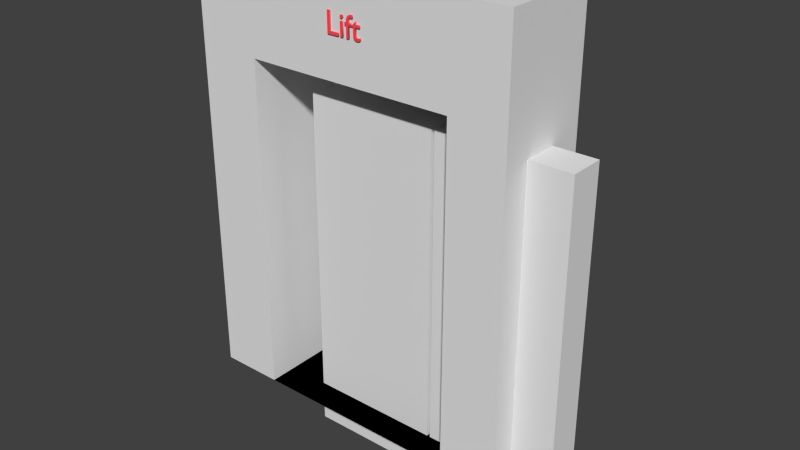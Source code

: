 # Source: lift.blend  (saved by Blender 2.69.0; exported with 4.5.12 LTS)
import bpy
from mathutils import Matrix  # noqa: F401  (used for matrix-valued properties, if any)

bpy.ops.wm.read_factory_settings(use_empty=True)
scene = bpy.context.scene
scene.name = 'Scene'

# ---- collections
col_collection_1 = bpy.data.collections.new('Collection 1'); scene.collection.children.link(col_collection_1)

# ---- materials (node trees are filled in below, after node groups)
mat_material_001 = bpy.data.materials.new('Material.001')
mat_material_001.alpha_threshold = 0.0
mat_material_001.use_transparent_shadow = False
mat_material_001.diffuse_color = (1.0, 0.07961, 0.1051, 1.0)
mat_material_001.roughness = 0.5
mat_material_001.line_color = (0.0, 0.0, 0.0, 1.0)
mat_material_003 = bpy.data.materials.new('Material.003')
mat_material_003.alpha_threshold = 0.0
mat_material_003.use_transparent_shadow = False
mat_material_003.roughness = 0.5
mat_material_003.line_color = (0.0, 0.0, 0.0, 1.0)

# ---- material node trees

# ---- world
world_world = bpy.data.worlds.new('World'); scene.world = world_world
world_world.color = (0.05088, 0.05088, 0.05088)
world_world.use_sun_shadow = False
world_world.sun_shadow_jitter_overblur = 0.0
world_world.cycles.sampling_method = 'MANUAL'
world_world.cycles.sample_map_resolution = 256

# ---- meshes
me_cube_006 = bpy.data.meshes.new('Cube.006')
me_cube_006.from_pydata([(-2.505, -1.055, -0.07961), (-2.505, 0.4421, -0.07961), (2.505, 0.4421, -0.07961), (2.505, -1.055, -0.07961), (-2.505, -1.055, 6.452), (-2.505, 0.4421, 6.452), (2.505, 0.4421, 6.452), (2.505, -1.055, 6.452), (-1.536, 0.4421, 6.452), (1.655, 0.4421, 6.452), (1.655, 0.4421, -0.07961), (-1.536, 0.4421, -0.07961), (1.655, -1.055, 6.452), (-1.536, -1.055, 6.452), (-1.536, -1.055, -0.07961), (1.655, -1.055, -0.07961), (-2.505, -1.055, 5.02), (-2.505, 0.4421, 5.02), (2.505, 0.4421, 5.02), (2.505, -1.055, 5.02), (-1.536, 0.4421, 5.02), (1.655, 0.4421, 5.02), (1.655, -1.055, 5.02), (-1.536, -1.055, 5.02), (-1.536, 0.492, -0.07961), (1.655, 0.492, -0.07961), (1.655, 0.492, 5.02), (-1.536, 0.492, 5.02)], [], [(16, 17, 1, 0), (21, 18, 2, 10), (18, 19, 3, 2), (23, 16, 0, 14), (15, 10, 2, 3), (13, 8, 5, 4), (17, 20, 11, 1), (20, 21, 10, 11), (19, 22, 15, 3), (22, 23, 27, 26), (0, 1, 11, 14), (14, 11, 10, 15), (7, 6, 9, 12), (12, 9, 8, 13), (4, 5, 17, 16), (9, 6, 18, 21), (6, 7, 19, 18), (13, 4, 16, 23), (5, 8, 20, 17), (8, 9, 21, 20), (7, 12, 22, 19), (12, 13, 23, 22), (26, 27, 24, 25), (23, 14, 24, 27), (15, 22, 26, 25), (14, 15, 25, 24)])
me_cube_006.use_remesh_preserve_volume = False
me_cube_006.use_remesh_preserve_attributes = False
me_cube_006.use_mirror_vertex_groups = False
me_cube_006.update()
me_mesh_013 = bpy.data.meshes.new('Mesh.013')
me_mesh_013.from_pydata([(0.3456, -1.079, 5.832), (0.3456, -1.079, 5.797), (0.2837, -1.079, 5.797), (0.2837, -1.079, 5.697), (0.284, -1.079, 5.692), (0.285, -1.079, 5.687), (0.2865, -1.079, 5.683), (0.2884, -1.079, 5.679), (0.2907, -1.079, 5.676), (0.2934, -1.079, 5.673), (0.2963, -1.079, 5.671), (0.2993, -1.079, 5.67), (0.3025, -1.079, 5.669), (0.3056, -1.079, 5.668), (0.3087, -1.079, 5.667), (0.3116, -1.079, 5.667), (0.3151, -1.079, 5.667), (0.3186, -1.079, 5.668), (0.3222, -1.079, 5.668), (0.3257, -1.079, 5.669), (0.3293, -1.079, 5.67), (0.333, -1.079, 5.671), (0.3366, -1.079, 5.672), (0.3403, -1.079, 5.674), (0.3441, -1.079, 5.675), (0.3479, -1.079, 5.677), (0.3517, -1.079, 5.679), (0.3556, -1.079, 5.682), (0.3556, -1.079, 5.646), (0.3521, -1.079, 5.644), (0.3483, -1.079, 5.642), (0.3443, -1.079, 5.64), (0.3402, -1.079, 5.639), (0.336, -1.079, 5.637), (0.3318, -1.079, 5.636), (0.3275, -1.079, 5.635), (0.3234, -1.079, 5.634), (0.3193, -1.079, 5.633), (0.3155, -1.079, 5.633), (0.3119, -1.079, 5.633), (0.3085, -1.079, 5.632), (0.2984, -1.079, 5.633), (0.2891, -1.079, 5.635), (0.2808, -1.079, 5.637), (0.2732, -1.079, 5.641), (0.2666, -1.079, 5.645), (0.2609, -1.079, 5.65), (0.256, -1.079, 5.656), (0.252, -1.079, 5.662), (0.2489, -1.079, 5.669), (0.2467, -1.079, 5.677), (0.2453, -1.079, 5.685), (0.2449, -1.079, 5.694), (0.2449, -1.079, 5.797), (0.2109, -1.079, 5.797), (0.2109, -1.079, 5.802), (0.2837, -1.079, 5.873), (0.2837, -1.079, 5.832), (0.2294, -1.079, 5.896), (0.2279, -1.079, 5.897), (0.2264, -1.079, 5.897), (0.2251, -1.079, 5.898), (0.2237, -1.079, 5.898), (0.2224, -1.079, 5.898), (0.221, -1.079, 5.899), (0.2197, -1.079, 5.899), (0.2183, -1.079, 5.899), (0.2168, -1.079, 5.899), (0.2152, -1.079, 5.899), (0.2135, -1.079, 5.899), (0.2061, -1.079, 5.899), (0.1995, -1.079, 5.898), (0.1938, -1.079, 5.896), (0.1888, -1.079, 5.893), (0.1846, -1.079, 5.89), (0.181, -1.079, 5.886), (0.1781, -1.079, 5.882), (0.1759, -1.079, 5.877), (0.1741, -1.079, 5.871), (0.173, -1.079, 5.865), (0.1723, -1.079, 5.858), (0.1721, -1.079, 5.851), (0.1721, -1.079, 5.832), (0.2074, -1.079, 5.832), (0.2074, -1.079, 5.797), (0.1721, -1.079, 5.797), (0.1721, -1.079, 5.636), (0.1333, -1.079, 5.636), (0.1333, -1.079, 5.797), (0.1058, -1.079, 5.797), (0.1058, -1.079, 5.832), (0.1333, -1.079, 5.832), (0.1333, -1.079, 5.847), (0.1335, -1.079, 5.856), (0.134, -1.079, 5.864), (0.135, -1.079, 5.872), (0.1362, -1.079, 5.879), (0.1379, -1.079, 5.885), (0.1398, -1.079, 5.891), (0.1421, -1.079, 5.897), (0.1447, -1.079, 5.902), (0.1476, -1.079, 5.906), (0.1509, -1.079, 5.911), (0.1544, -1.079, 5.915), (0.1581, -1.079, 5.919), (0.1624, -1.079, 5.923), (0.1669, -1.079, 5.926), (0.1717, -1.079, 5.93), (0.1768, -1.079, 5.932), (0.1822, -1.079, 5.934), (0.188, -1.079, 5.936), (0.1941, -1.079, 5.937), (0.2006, -1.079, 5.938), (0.2076, -1.079, 5.938), (0.2149, -1.079, 5.937), (0.2227, -1.079, 5.936), (0.2309, -1.079, 5.934), (0.2309, -1.079, 5.896), (0.03477, -1.079, 5.636), (0.03477, -1.079, 5.832), (0.07357, -1.079, 5.832), (0.07357, -1.079, 5.636), (0.05128, -1.079, 5.869), (0.04829, -1.079, 5.869), (0.04544, -1.079, 5.87), (0.04278, -1.079, 5.871), (0.04032, -1.079, 5.873), (0.03809, -1.079, 5.875), (0.03613, -1.079, 5.877), (0.03446, -1.079, 5.88), (0.03311, -1.079, 5.882), (0.03212, -1.079, 5.885), (0.03149, -1.079, 5.888), (0.03128, -1.079, 5.891), (0.03149, -1.079, 5.895), (0.03212, -1.079, 5.898), (0.03311, -1.079, 5.9), (0.03446, -1.079, 5.903), (0.03613, -1.079, 5.905), (0.03809, -1.079, 5.908), (0.04032, -1.079, 5.91), (0.04278, -1.079, 5.911), (0.04544, -1.079, 5.913), (0.04829, -1.079, 5.914), (0.05128, -1.079, 5.914), (0.05439, -1.079, 5.915), (0.0575, -1.079, 5.914), (0.06049, -1.079, 5.914), (0.06333, -1.079, 5.913), (0.066, -1.079, 5.911), (0.06846, -1.079, 5.91), (0.07068, -1.079, 5.908), (0.07264, -1.079, 5.905), (0.07431, -1.079, 5.903), (0.07566, -1.079, 5.9), (0.07666, -1.079, 5.898), (0.07728, -1.079, 5.895), (0.07749, -1.079, 5.891), (0.07728, -1.079, 5.888), (0.07666, -1.079, 5.885), (0.07566, -1.079, 5.882), (0.07431, -1.079, 5.88), (0.07264, -1.079, 5.877), (0.07068, -1.079, 5.875), (0.06846, -1.079, 5.873), (0.066, -1.079, 5.871), (0.06333, -1.079, 5.87), (0.06049, -1.079, 5.869), (0.0575, -1.079, 5.869), (0.05439, -1.079, 5.868), (0.002073, -1.079, 5.675), (0.002073, -1.079, 5.636), (-0.1749, -1.079, 5.636), (-0.1749, -1.079, 5.934), (-0.1322, -1.079, 5.934), (-0.1322, -1.079, 5.675), (0.3456, -1.058, 5.832), (0.3456, -1.058, 5.797), (0.2837, -1.058, 5.797), (0.2837, -1.058, 5.697), (0.284, -1.058, 5.692), (0.285, -1.058, 5.687), (0.2865, -1.058, 5.683), (0.2884, -1.058, 5.679), (0.2907, -1.058, 5.676), (0.2934, -1.058, 5.673), (0.2963, -1.058, 5.671), (0.2993, -1.058, 5.67), (0.3025, -1.058, 5.669), (0.3056, -1.058, 5.668), (0.3087, -1.058, 5.667), (0.3116, -1.058, 5.667), (0.3151, -1.058, 5.667), (0.3186, -1.058, 5.668), (0.3222, -1.058, 5.668), (0.3257, -1.058, 5.669), (0.3293, -1.058, 5.67), (0.333, -1.058, 5.671), (0.3366, -1.058, 5.672), (0.3403, -1.058, 5.674), (0.3441, -1.058, 5.675), (0.3479, -1.058, 5.677), (0.3517, -1.058, 5.679), (0.3556, -1.058, 5.682), (0.3556, -1.058, 5.646), (0.3521, -1.058, 5.644), (0.3483, -1.058, 5.642), (0.3443, -1.058, 5.64), (0.3402, -1.058, 5.639), (0.336, -1.058, 5.637), (0.3318, -1.058, 5.636), (0.3275, -1.058, 5.635), (0.3234, -1.058, 5.634), (0.3193, -1.058, 5.633), (0.3155, -1.058, 5.633), (0.3119, -1.058, 5.633), (0.3085, -1.058, 5.632), (0.2984, -1.058, 5.633), (0.2891, -1.058, 5.635), (0.2808, -1.058, 5.637), (0.2732, -1.058, 5.641), (0.2666, -1.058, 5.645), (0.2609, -1.058, 5.65), (0.256, -1.058, 5.656), (0.252, -1.058, 5.662), (0.2489, -1.058, 5.669), (0.2467, -1.058, 5.677), (0.2453, -1.058, 5.685), (0.2449, -1.058, 5.694), (0.2449, -1.058, 5.797), (0.2109, -1.058, 5.797), (0.2109, -1.058, 5.802), (0.2837, -1.058, 5.873), (0.2837, -1.058, 5.832), (0.2294, -1.058, 5.896), (0.2279, -1.058, 5.897), (0.2264, -1.058, 5.897), (0.2251, -1.058, 5.898), (0.2237, -1.058, 5.898), (0.2224, -1.058, 5.898), (0.221, -1.058, 5.899), (0.2197, -1.058, 5.899), (0.2183, -1.058, 5.899), (0.2168, -1.058, 5.899), (0.2152, -1.058, 5.899), (0.2135, -1.058, 5.899), (0.2061, -1.058, 5.899), (0.1995, -1.058, 5.898), (0.1938, -1.058, 5.896), (0.1888, -1.058, 5.893), (0.1846, -1.058, 5.89), (0.181, -1.058, 5.886), (0.1781, -1.058, 5.882), (0.1759, -1.058, 5.877), (0.1741, -1.058, 5.871), (0.173, -1.058, 5.865), (0.1723, -1.058, 5.858), (0.1721, -1.058, 5.851), (0.1721, -1.058, 5.832), (0.2074, -1.058, 5.832), (0.2074, -1.058, 5.797), (0.1721, -1.058, 5.797), (0.1721, -1.058, 5.636), (0.1333, -1.058, 5.636), (0.1333, -1.058, 5.797), (0.1058, -1.058, 5.797), (0.1058, -1.058, 5.832), (0.1333, -1.058, 5.832), (0.1333, -1.058, 5.847), (0.1335, -1.058, 5.856), (0.134, -1.058, 5.864), (0.135, -1.058, 5.872), (0.1362, -1.058, 5.879), (0.1379, -1.058, 5.885), (0.1398, -1.058, 5.891), (0.1421, -1.058, 5.897), (0.1447, -1.058, 5.902), (0.1476, -1.058, 5.906), (0.1509, -1.058, 5.911), (0.1544, -1.058, 5.915), (0.1581, -1.058, 5.919), (0.1624, -1.058, 5.923), (0.1669, -1.058, 5.926), (0.1717, -1.058, 5.93), (0.1768, -1.058, 5.932), (0.1822, -1.058, 5.934), (0.188, -1.058, 5.936), (0.1941, -1.058, 5.937), (0.2006, -1.058, 5.938), (0.2076, -1.058, 5.938), (0.2149, -1.058, 5.937), (0.2227, -1.058, 5.936), (0.2309, -1.058, 5.934), (0.2309, -1.058, 5.896), (0.03477, -1.058, 5.636), (0.03477, -1.058, 5.832), (0.07357, -1.058, 5.832), (0.07357, -1.058, 5.636), (0.05128, -1.058, 5.869), (0.04829, -1.058, 5.869), (0.04544, -1.058, 5.87), (0.04278, -1.058, 5.871), (0.04032, -1.058, 5.873), (0.03809, -1.058, 5.875), (0.03613, -1.058, 5.877), (0.03446, -1.058, 5.88), (0.03311, -1.058, 5.882), (0.03212, -1.058, 5.885), (0.03149, -1.058, 5.888), (0.03128, -1.058, 5.891), (0.03149, -1.058, 5.895), (0.03212, -1.058, 5.898), (0.03311, -1.058, 5.9), (0.03446, -1.058, 5.903), (0.03613, -1.058, 5.905), (0.03809, -1.058, 5.908), (0.04032, -1.058, 5.91), (0.04278, -1.058, 5.911), (0.04544, -1.058, 5.913), (0.04829, -1.058, 5.914), (0.05128, -1.058, 5.914), (0.05439, -1.058, 5.915), (0.0575, -1.058, 5.914), (0.06049, -1.058, 5.914), (0.06333, -1.058, 5.913), (0.066, -1.058, 5.911), (0.06846, -1.058, 5.91), (0.07068, -1.058, 5.908), (0.07264, -1.058, 5.905), (0.07431, -1.058, 5.903), (0.07566, -1.058, 5.9), (0.07666, -1.058, 5.898), (0.07728, -1.058, 5.895), (0.07749, -1.058, 5.891), (0.07728, -1.058, 5.888), (0.07666, -1.058, 5.885), (0.07566, -1.058, 5.882), (0.07431, -1.058, 5.88), (0.07264, -1.058, 5.877), (0.07068, -1.058, 5.875), (0.06846, -1.058, 5.873), (0.066, -1.058, 5.871), (0.06333, -1.058, 5.87), (0.06049, -1.058, 5.869), (0.0575, -1.058, 5.869), (0.05439, -1.058, 5.868), (0.002073, -1.058, 5.675), (0.002073, -1.058, 5.636), (-0.1749, -1.058, 5.636), (-0.1749, -1.058, 5.934), (-0.1322, -1.058, 5.934), (-0.1322, -1.058, 5.675), (0.002073, -1.058, 5.675), (0.002073, -1.079, 5.675), (0.002073, -1.058, 5.636), (0.002073, -1.079, 5.636), (-0.1749, -1.058, 5.636), (-0.1749, -1.079, 5.636), (-0.1749, -1.058, 5.934), (-0.1749, -1.079, 5.934), (-0.1322, -1.058, 5.934), (-0.1322, -1.079, 5.934), (-0.1322, -1.058, 5.675), (-0.1322, -1.079, 5.675), (0.03477, -1.058, 5.636), (0.03477, -1.079, 5.636), (0.03477, -1.058, 5.832), (0.03477, -1.079, 5.832), (0.07357, -1.058, 5.832), (0.07357, -1.079, 5.832), (0.07357, -1.058, 5.636), (0.07357, -1.079, 5.636), (0.05128, -1.058, 5.869), (0.05128, -1.079, 5.869), (0.04829, -1.058, 5.869), (0.04829, -1.079, 5.869), (0.04544, -1.058, 5.87), (0.04544, -1.079, 5.87), (0.04278, -1.058, 5.871), (0.04278, -1.079, 5.871), (0.04032, -1.058, 5.873), (0.04032, -1.079, 5.873), (0.03809, -1.058, 5.875), (0.03809, -1.079, 5.875), (0.03613, -1.058, 5.877), (0.03613, -1.079, 5.877), (0.03446, -1.058, 5.88), (0.03446, -1.079, 5.88), (0.03311, -1.058, 5.882), (0.03311, -1.079, 5.882), (0.03212, -1.058, 5.885), (0.03212, -1.079, 5.885), (0.03149, -1.058, 5.888), (0.03149, -1.079, 5.888), (0.03128, -1.058, 5.891), (0.03128, -1.079, 5.891), (0.03149, -1.058, 5.895), (0.03149, -1.079, 5.895), (0.03212, -1.058, 5.898), (0.03212, -1.079, 5.898), (0.03311, -1.058, 5.9), (0.03311, -1.079, 5.9), (0.03446, -1.058, 5.903), (0.03446, -1.079, 5.903), (0.03613, -1.058, 5.905), (0.03613, -1.079, 5.905), (0.03809, -1.058, 5.908), (0.03809, -1.079, 5.908), (0.04032, -1.058, 5.91), (0.04032, -1.079, 5.91), (0.04278, -1.058, 5.911), (0.04278, -1.079, 5.911), (0.04544, -1.058, 5.913), (0.04544, -1.079, 5.913), (0.04829, -1.058, 5.914), (0.04829, -1.079, 5.914), (0.05128, -1.058, 5.914), (0.05128, -1.079, 5.914), (0.05439, -1.058, 5.915), (0.05439, -1.079, 5.915), (0.0575, -1.058, 5.914), (0.0575, -1.079, 5.914), (0.06049, -1.058, 5.914), (0.06049, -1.079, 5.914), (0.06333, -1.058, 5.913), (0.06333, -1.079, 5.913), (0.066, -1.058, 5.911), (0.066, -1.079, 5.911), (0.06846, -1.058, 5.91), (0.06846, -1.079, 5.91), (0.07068, -1.058, 5.908), (0.07068, -1.079, 5.908), (0.07264, -1.058, 5.905), (0.07264, -1.079, 5.905), (0.07431, -1.058, 5.903), (0.07431, -1.079, 5.903), (0.07566, -1.058, 5.9), (0.07566, -1.079, 5.9), (0.07666, -1.058, 5.898), (0.07666, -1.079, 5.898), (0.07728, -1.058, 5.895), (0.07728, -1.079, 5.895), (0.07749, -1.058, 5.891), (0.07749, -1.079, 5.891), (0.07728, -1.058, 5.888), (0.07728, -1.079, 5.888), (0.07666, -1.058, 5.885), (0.07666, -1.079, 5.885), (0.07566, -1.058, 5.882), (0.07566, -1.079, 5.882), (0.07431, -1.058, 5.88), (0.07431, -1.079, 5.88), (0.07264, -1.058, 5.877), (0.07264, -1.079, 5.877), (0.07068, -1.058, 5.875), (0.07068, -1.079, 5.875), (0.06846, -1.058, 5.873), (0.06846, -1.079, 5.873), (0.066, -1.058, 5.871), (0.066, -1.079, 5.871), (0.06333, -1.058, 5.87), (0.06333, -1.079, 5.87), (0.06049, -1.058, 5.869), (0.06049, -1.079, 5.869), (0.0575, -1.058, 5.869), (0.0575, -1.079, 5.869), (0.05439, -1.058, 5.868), (0.05439, -1.079, 5.868), (0.2294, -1.058, 5.896), (0.2294, -1.079, 5.896), (0.2279, -1.058, 5.897), (0.2279, -1.079, 5.897), (0.2264, -1.058, 5.897), (0.2264, -1.079, 5.897), (0.2251, -1.058, 5.898), (0.2251, -1.079, 5.898), (0.2237, -1.058, 5.898), (0.2237, -1.079, 5.898), (0.2224, -1.058, 5.898), (0.2224, -1.079, 5.898), (0.221, -1.058, 5.899), (0.221, -1.079, 5.899), (0.2197, -1.058, 5.899), (0.2197, -1.079, 5.899), (0.2183, -1.058, 5.899), (0.2183, -1.079, 5.899), (0.2168, -1.058, 5.899), (0.2168, -1.079, 5.899), (0.2152, -1.058, 5.899), (0.2152, -1.079, 5.899), (0.2135, -1.058, 5.899), (0.2135, -1.079, 5.899), (0.2061, -1.058, 5.899), (0.2061, -1.079, 5.899), (0.1995, -1.058, 5.898), (0.1995, -1.079, 5.898), (0.1938, -1.058, 5.896), (0.1938, -1.079, 5.896), (0.1888, -1.058, 5.893), (0.1888, -1.079, 5.893), (0.1846, -1.058, 5.89), (0.1846, -1.079, 5.89), (0.181, -1.058, 5.886), (0.181, -1.079, 5.886), (0.1781, -1.058, 5.882), (0.1781, -1.079, 5.882), (0.1759, -1.058, 5.877), (0.1759, -1.079, 5.877), (0.1741, -1.058, 5.871), (0.1741, -1.079, 5.871), (0.173, -1.058, 5.865), (0.173, -1.079, 5.865), (0.1723, -1.058, 5.858), (0.1723, -1.079, 5.858), (0.1721, -1.058, 5.851), (0.1721, -1.079, 5.851), (0.1721, -1.058, 5.832), (0.1721, -1.079, 5.832), (0.2074, -1.058, 5.832), (0.2074, -1.079, 5.832), (0.2074, -1.058, 5.797), (0.2074, -1.079, 5.797), (0.1721, -1.058, 5.797), (0.1721, -1.079, 5.797), (0.1721, -1.058, 5.636), (0.1721, -1.079, 5.636), (0.1333, -1.058, 5.636), (0.1333, -1.079, 5.636), (0.1333, -1.058, 5.797), (0.1333, -1.079, 5.797), (0.1058, -1.058, 5.797), (0.1058, -1.079, 5.797), (0.1058, -1.058, 5.832), (0.1058, -1.079, 5.832), (0.1333, -1.058, 5.832), (0.1333, -1.079, 5.832), (0.1333, -1.058, 5.847), (0.1333, -1.079, 5.847), (0.1335, -1.058, 5.856), (0.1335, -1.079, 5.856), (0.134, -1.058, 5.864), (0.134, -1.079, 5.864), (0.135, -1.058, 5.872), (0.135, -1.079, 5.872), (0.1362, -1.058, 5.879), (0.1362, -1.079, 5.879), (0.1379, -1.058, 5.885), (0.1379, -1.079, 5.885), (0.1398, -1.058, 5.891), (0.1398, -1.079, 5.891), (0.1421, -1.058, 5.897), (0.1421, -1.079, 5.897), (0.1447, -1.058, 5.902), (0.1447, -1.079, 5.902), (0.1476, -1.058, 5.906), (0.1476, -1.079, 5.906), (0.1509, -1.058, 5.911), (0.1509, -1.079, 5.911), (0.1544, -1.058, 5.915), (0.1544, -1.079, 5.915), (0.1581, -1.058, 5.919), (0.1581, -1.079, 5.919), (0.1624, -1.058, 5.923), (0.1624, -1.079, 5.923), (0.1669, -1.058, 5.926), (0.1669, -1.079, 5.926), (0.1717, -1.058, 5.93), (0.1717, -1.079, 5.93), (0.1768, -1.058, 5.932), (0.1768, -1.079, 5.932), (0.1822, -1.058, 5.934), (0.1822, -1.079, 5.934), (0.188, -1.058, 5.936), (0.188, -1.079, 5.936), (0.1941, -1.058, 5.937), (0.1941, -1.079, 5.937), (0.2006, -1.058, 5.938), (0.2006, -1.079, 5.938), (0.2076, -1.058, 5.938), (0.2076, -1.079, 5.938), (0.2149, -1.058, 5.937), (0.2149, -1.079, 5.937), (0.2227, -1.058, 5.936), (0.2227, -1.079, 5.936), (0.2309, -1.058, 5.934), (0.2309, -1.079, 5.934), (0.2309, -1.058, 5.896), (0.2309, -1.079, 5.896), (0.3456, -1.058, 5.832), (0.3456, -1.079, 5.832), (0.3456, -1.058, 5.797), (0.3456, -1.079, 5.797), (0.2837, -1.058, 5.797), (0.2837, -1.079, 5.797), (0.2837, -1.058, 5.697), (0.2837, -1.079, 5.697), (0.284, -1.058, 5.692), (0.284, -1.079, 5.692), (0.285, -1.058, 5.687), (0.285, -1.079, 5.687), (0.2865, -1.058, 5.683), (0.2865, -1.079, 5.683), (0.2884, -1.058, 5.679), (0.2884, -1.079, 5.679), (0.2907, -1.058, 5.676), (0.2907, -1.079, 5.676), (0.2934, -1.058, 5.673), (0.2934, -1.079, 5.673), (0.2963, -1.058, 5.671), (0.2963, -1.079, 5.671), (0.2993, -1.058, 5.67), (0.2993, -1.079, 5.67), (0.3025, -1.058, 5.669), (0.3025, -1.079, 5.669), (0.3056, -1.058, 5.668), (0.3056, -1.079, 5.668), (0.3087, -1.058, 5.667), (0.3087, -1.079, 5.667), (0.3116, -1.058, 5.667), (0.3116, -1.079, 5.667), (0.3151, -1.058, 5.667), (0.3151, -1.079, 5.667), (0.3186, -1.058, 5.668), (0.3186, -1.079, 5.668), (0.3222, -1.058, 5.668), (0.3222, -1.079, 5.668), (0.3257, -1.058, 5.669), (0.3257, -1.079, 5.669), (0.3293, -1.058, 5.67), (0.3293, -1.079, 5.67), (0.333, -1.058, 5.671), (0.333, -1.079, 5.671), (0.3366, -1.058, 5.672), (0.3366, -1.079, 5.672), (0.3403, -1.058, 5.674), (0.3403, -1.079, 5.674), (0.3441, -1.058, 5.675), (0.3441, -1.079, 5.675), (0.3479, -1.058, 5.677), (0.3479, -1.079, 5.677), (0.3517, -1.058, 5.679), (0.3517, -1.079, 5.679), (0.3556, -1.058, 5.682), (0.3556, -1.079, 5.682), (0.3556, -1.058, 5.646), (0.3556, -1.079, 5.646), (0.3521, -1.058, 5.644), (0.3521, -1.079, 5.644), (0.3483, -1.058, 5.642), (0.3483, -1.079, 5.642), (0.3443, -1.058, 5.64), (0.3443, -1.079, 5.64), (0.3402, -1.058, 5.639), (0.3402, -1.079, 5.639), (0.336, -1.058, 5.637), (0.336, -1.079, 5.637), (0.3318, -1.058, 5.636), (0.3318, -1.079, 5.636), (0.3275, -1.058, 5.635), (0.3275, -1.079, 5.635), (0.3234, -1.058, 5.634), (0.3234, -1.079, 5.634), (0.3193, -1.058, 5.633), (0.3193, -1.079, 5.633), (0.3155, -1.058, 5.633), (0.3155, -1.079, 5.633), (0.3119, -1.058, 5.633), (0.3119, -1.079, 5.633), (0.3085, -1.058, 5.632), (0.3085, -1.079, 5.632), (0.2984, -1.058, 5.633), (0.2984, -1.079, 5.633), (0.2891, -1.058, 5.635), (0.2891, -1.079, 5.635), (0.2808, -1.058, 5.637), (0.2808, -1.079, 5.637), (0.2732, -1.058, 5.641), (0.2732, -1.079, 5.641), (0.2666, -1.058, 5.645), (0.2666, -1.079, 5.645), (0.2609, -1.058, 5.65), (0.2609, -1.079, 5.65), (0.256, -1.058, 5.656), (0.256, -1.079, 5.656), (0.252, -1.058, 5.662), (0.252, -1.079, 5.662), (0.2489, -1.058, 5.669), (0.2489, -1.079, 5.669), (0.2467, -1.058, 5.677), (0.2467, -1.079, 5.677), (0.2453, -1.058, 5.685), (0.2453, -1.079, 5.685), (0.2449, -1.058, 5.694), (0.2449, -1.079, 5.694), (0.2449, -1.058, 5.797), (0.2449, -1.079, 5.797), (0.2109, -1.058, 5.797), (0.2109, -1.079, 5.797), (0.2109, -1.058, 5.802), (0.2109, -1.079, 5.802), (0.2837, -1.058, 5.873), (0.2837, -1.079, 5.873), (0.2837, -1.058, 5.832), (0.2837, -1.079, 5.832)], [], [(55, 57, 56), (55, 0, 57), (55, 1, 0), (54, 1, 55), (53, 1, 54), (52, 2, 53), (2, 1, 53), (52, 3, 2), (52, 4, 3), (51, 4, 52), (51, 5, 4), (51, 6, 5), (50, 6, 51), (50, 7, 6), (26, 28, 27), (25, 28, 26), (50, 8, 7), (24, 28, 25), (49, 8, 50), (49, 9, 8), (23, 28, 24), (22, 28, 23), (49, 10, 9), (21, 28, 22), (49, 11, 10), (20, 28, 21), (49, 12, 11), (19, 28, 20), (48, 12, 49), (18, 28, 19), (48, 13, 12), (17, 28, 18), (48, 14, 13), (16, 28, 17), (48, 15, 14), (15, 28, 16), (48, 28, 15), (47, 28, 48), (46, 28, 47), (45, 28, 46), (45, 29, 28), (44, 29, 45), (44, 30, 29), (44, 31, 30), (43, 31, 44), (43, 32, 31), (43, 33, 32), (43, 34, 33), (42, 34, 43), (42, 35, 34), (42, 36, 35), (41, 36, 42), (41, 37, 36), (41, 38, 37), (40, 38, 41), (40, 39, 38), (111, 113, 112), (111, 114, 113), (110, 114, 111), (110, 115, 114), (109, 115, 110), (109, 116, 115), (108, 116, 109), (108, 117, 116), (107, 117, 108), (106, 117, 107), (105, 117, 106), (104, 60, 105), (60, 59, 105), (59, 58, 105), (58, 117, 105), (103, 62, 104), (62, 61, 104), (61, 60, 104), (102, 64, 103), (64, 63, 103), (63, 62, 103), (101, 65, 102), (65, 64, 102), (100, 68, 101), (68, 67, 101), (67, 66, 101), (66, 65, 101), (99, 69, 100), (69, 68, 100), (99, 70, 69), (99, 71, 70), (99, 72, 71), (98, 72, 99), (98, 73, 72), (98, 74, 73), (97, 74, 98), (97, 75, 74), (97, 76, 75), (96, 76, 97), (96, 77, 76), (95, 77, 96), (95, 78, 77), (94, 78, 95), (94, 79, 78), (94, 80, 79), (93, 80, 94), (93, 81, 80), (92, 81, 93), (92, 82, 81), (91, 82, 92), (89, 91, 90), (89, 82, 91), (89, 83, 82), (89, 84, 83), (88, 84, 89), (87, 85, 88), (85, 84, 88), (87, 86, 85), (144, 146, 145), (144, 147, 146), (143, 147, 144), (143, 148, 147), (142, 148, 143), (142, 149, 148), (141, 149, 142), (141, 150, 149), (140, 150, 141), (140, 151, 150), (139, 151, 140), (139, 152, 151), (138, 152, 139), (138, 153, 152), (137, 153, 138), (137, 154, 153), (136, 154, 137), (136, 155, 154), (135, 155, 136), (135, 156, 155), (134, 156, 135), (134, 157, 156), (133, 157, 134), (132, 157, 133), (132, 158, 157), (132, 159, 158), (131, 159, 132), (131, 160, 159), (130, 160, 131), (130, 161, 160), (129, 161, 130), (129, 162, 161), (128, 162, 129), (128, 163, 162), (127, 163, 128), (127, 164, 163), (126, 164, 127), (126, 165, 164), (125, 165, 126), (125, 166, 165), (124, 166, 125), (124, 167, 166), (123, 167, 124), (123, 168, 167), (122, 168, 123), (122, 169, 168), (118, 120, 119), (118, 121, 120), (172, 174, 173), (172, 175, 174), (172, 170, 175), (172, 171, 170), (233, 231, 232), (176, 231, 233), (177, 231, 176), (177, 230, 231), (177, 229, 230), (178, 228, 229), (177, 178, 229), (179, 228, 178), (180, 228, 179), (180, 227, 228), (181, 227, 180), (182, 227, 181), (182, 226, 227), (183, 226, 182), (204, 202, 203), (204, 201, 202), (184, 226, 183), (204, 200, 201), (184, 225, 226), (185, 225, 184), (204, 199, 200), (204, 198, 199), (186, 225, 185), (204, 197, 198), (187, 225, 186), (204, 196, 197), (188, 225, 187), (204, 195, 196), (188, 224, 225), (204, 194, 195), (189, 224, 188), (204, 193, 194), (190, 224, 189), (204, 192, 193), (191, 224, 190), (204, 191, 192), (204, 224, 191), (204, 223, 224), (204, 222, 223), (204, 221, 222), (205, 221, 204), (205, 220, 221), (206, 220, 205), (207, 220, 206), (207, 219, 220), (208, 219, 207), (209, 219, 208), (210, 219, 209), (210, 218, 219), (211, 218, 210), (212, 218, 211), (212, 217, 218), (213, 217, 212), (214, 217, 213), (214, 216, 217), (215, 216, 214), (289, 287, 288), (290, 287, 289), (290, 286, 287), (291, 286, 290), (291, 285, 286), (292, 285, 291), (292, 284, 285), (293, 284, 292), (293, 283, 284), (293, 282, 283), (293, 281, 282), (236, 280, 281), (235, 236, 281), (234, 235, 281), (293, 234, 281), (238, 279, 280), (237, 238, 280), (236, 237, 280), (240, 278, 279), (239, 240, 279), (238, 239, 279), (241, 277, 278), (240, 241, 278), (244, 276, 277), (243, 244, 277), (242, 243, 277), (241, 242, 277), (245, 275, 276), (244, 245, 276), (246, 275, 245), (247, 275, 246), (248, 275, 247), (248, 274, 275), (249, 274, 248), (250, 274, 249), (250, 273, 274), (251, 273, 250), (252, 273, 251), (252, 272, 273), (253, 272, 252), (253, 271, 272), (254, 271, 253), (254, 270, 271), (255, 270, 254), (256, 270, 255), (256, 269, 270), (257, 269, 256), (257, 268, 269), (258, 268, 257), (258, 267, 268), (267, 265, 266), (258, 265, 267), (259, 265, 258), (260, 265, 259), (260, 264, 265), (261, 263, 264), (260, 261, 264), (262, 263, 261), (322, 320, 321), (323, 320, 322), (323, 319, 320), (324, 319, 323), (324, 318, 319), (325, 318, 324), (325, 317, 318), (326, 317, 325), (326, 316, 317), (327, 316, 326), (327, 315, 316), (328, 315, 327), (328, 314, 315), (329, 314, 328), (329, 313, 314), (330, 313, 329), (330, 312, 313), (331, 312, 330), (331, 311, 312), (332, 311, 331), (332, 310, 311), (333, 310, 332), (333, 309, 310), (333, 308, 309), (334, 308, 333), (335, 308, 334), (335, 307, 308), (336, 307, 335), (336, 306, 307), (337, 306, 336), (337, 305, 306), (338, 305, 337), (338, 304, 305), (339, 304, 338), (339, 303, 304), (340, 303, 339), (340, 302, 303), (341, 302, 340), (341, 301, 302), (342, 301, 341), (342, 300, 301), (343, 300, 342), (343, 299, 300), (344, 299, 343), (344, 298, 299), (345, 298, 344), (296, 294, 295), (297, 294, 296), (350, 348, 349), (351, 348, 350), (346, 348, 351), (347, 348, 346), (353, 355, 354, 352), (355, 357, 356, 354), (357, 359, 358, 356), (359, 361, 360, 358), (361, 363, 362, 360), (363, 353, 352, 362), (365, 367, 366, 364), (367, 369, 368, 366), (369, 371, 370, 368), (371, 365, 364, 370), (373, 375, 374, 372), (375, 377, 376, 374), (377, 379, 378, 376), (379, 381, 380, 378), (381, 383, 382, 380), (383, 385, 384, 382), (385, 387, 386, 384), (387, 389, 388, 386), (389, 391, 390, 388), (391, 393, 392, 390), (393, 395, 394, 392), (395, 397, 396, 394), (397, 399, 398, 396), (399, 401, 400, 398), (401, 403, 402, 400), (403, 405, 404, 402), (405, 407, 406, 404), (407, 409, 408, 406), (409, 411, 410, 408), (411, 413, 412, 410), (413, 415, 414, 412), (415, 417, 416, 414), (417, 419, 418, 416), (419, 421, 420, 418), (421, 423, 422, 420), (423, 425, 424, 422), (425, 427, 426, 424), (427, 429, 428, 426), (429, 431, 430, 428), (431, 433, 432, 430), (433, 435, 434, 432), (435, 437, 436, 434), (437, 439, 438, 436), (439, 441, 440, 438), (441, 443, 442, 440), (443, 445, 444, 442), (445, 447, 446, 444), (447, 449, 448, 446), (449, 451, 450, 448), (451, 453, 452, 450), (453, 455, 454, 452), (455, 457, 456, 454), (457, 459, 458, 456), (459, 461, 460, 458), (461, 463, 462, 460), (463, 465, 464, 462), (465, 467, 466, 464), (467, 373, 372, 466), (469, 471, 470, 468), (471, 473, 472, 470), (473, 475, 474, 472), (475, 477, 476, 474), (477, 479, 478, 476), (479, 481, 480, 478), (481, 483, 482, 480), (483, 485, 484, 482), (485, 487, 486, 484), (487, 489, 488, 486), (489, 491, 490, 488), (491, 493, 492, 490), (493, 495, 494, 492), (495, 497, 496, 494), (497, 499, 498, 496), (499, 501, 500, 498), (501, 503, 502, 500), (503, 505, 504, 502), (505, 507, 506, 504), (507, 509, 508, 506), (509, 511, 510, 508), (511, 513, 512, 510), (513, 515, 514, 512), (515, 517, 516, 514), (517, 519, 518, 516), (519, 521, 520, 518), (521, 523, 522, 520), (523, 525, 524, 522), (525, 527, 526, 524), (527, 529, 528, 526), (529, 531, 530, 528), (531, 533, 532, 530), (533, 535, 534, 532), (535, 537, 536, 534), (537, 539, 538, 536), (539, 541, 540, 538), (541, 543, 542, 540), (543, 545, 544, 542), (545, 547, 546, 544), (547, 549, 548, 546), (549, 551, 550, 548), (551, 553, 552, 550), (553, 555, 554, 552), (555, 557, 556, 554), (557, 559, 558, 556), (559, 561, 560, 558), (561, 563, 562, 560), (563, 565, 564, 562), (565, 567, 566, 564), (567, 569, 568, 566), (569, 571, 570, 568), (571, 573, 572, 570), (573, 575, 574, 572), (575, 577, 576, 574), (577, 579, 578, 576), (579, 581, 580, 578), (581, 583, 582, 580), (583, 585, 584, 582), (585, 587, 586, 584), (587, 469, 468, 586), (589, 591, 590, 588), (591, 593, 592, 590), (593, 595, 594, 592), (595, 597, 596, 594), (597, 599, 598, 596), (599, 601, 600, 598), (601, 603, 602, 600), (603, 605, 604, 602), (605, 607, 606, 604), (607, 609, 608, 606), (609, 611, 610, 608), (611, 613, 612, 610), (613, 615, 614, 612), (615, 617, 616, 614), (617, 619, 618, 616), (619, 621, 620, 618), (621, 623, 622, 620), (623, 625, 624, 622), (625, 627, 626, 624), (627, 629, 628, 626), (629, 631, 630, 628), (631, 633, 632, 630), (633, 635, 634, 632), (635, 637, 636, 634), (637, 639, 638, 636), (639, 641, 640, 638), (641, 643, 642, 640), (643, 645, 644, 642), (645, 647, 646, 644), (647, 649, 648, 646), (649, 651, 650, 648), (651, 653, 652, 650), (653, 655, 654, 652), (655, 657, 656, 654), (657, 659, 658, 656), (659, 661, 660, 658), (661, 663, 662, 660), (663, 665, 664, 662), (665, 667, 666, 664), (667, 669, 668, 666), (669, 671, 670, 668), (671, 673, 672, 670), (673, 675, 674, 672), (675, 677, 676, 674), (677, 679, 678, 676), (679, 681, 680, 678), (681, 683, 682, 680), (683, 685, 684, 682), (685, 687, 686, 684), (687, 689, 688, 686), (689, 691, 690, 688), (691, 693, 692, 690), (693, 695, 694, 692), (695, 697, 696, 694), (697, 699, 698, 696), (699, 701, 700, 698), (701, 703, 702, 700), (703, 589, 588, 702)])
me_mesh_013.polygons.foreach_set('use_smooth', [0, 0, 0, 0, 0, 0, 0, 0, 0, 0, 0, 0, 0, 0, 0, 0, 0, 0, 0, 0, 0, 0, 0, 0, 0, 0, 0, 0, 0, 0, 0, 0, 0, 0, 0, 0, 0, 0, 0, 0, 0, 0, 0, 0, 0, 0, 0, 0, 0, 0, 0, 0, 0, 0, 0, 0, 0, 0, 0, 0, 0, 0, 0, 0, 0, 0, 0, 0, 0, 0, 0, 0, 0, 0, 0, 0, 0, 0, 0, 0, 0, 0, 0, 0, 0, 0, 0, 0, 0, 0, 0, 0, 0, 0, 0, 0, 0, 0, 0, 0, 0, 0, 0, 0, 0, 0, 0, 0, 0, 0, 0, 0, 0, 0, 0, 0, 0, 0, 0, 0, 0, 0, 0, 0, 0, 0, 0, 0, 0, 0, 0, 0, 0, 0, 0, 0, 0, 0, 0, 0, 0, 0, 0, 0, 0, 0, 0, 0, 0, 0, 0, 0, 0, 0, 0, 0, 0, 0, 0, 0, 0, 0, 0, 0, 0, 0, 0, 0, 0, 0, 0, 0, 0, 0, 0, 0, 0, 0, 0, 0, 0, 0, 0, 0, 0, 0, 0, 0, 0, 0, 0, 0, 0, 0, 0, 0, 0, 0, 0, 0, 0, 0, 0, 0, 0, 0, 0, 0, 0, 0, 0, 0, 0, 0, 0, 0, 0, 0, 0, 0, 0, 0, 0, 0, 0, 0, 0, 0, 0, 0, 0, 0, 0, 0, 0, 0, 0, 0, 0, 0, 0, 0, 0, 0, 0, 0, 0, 0, 0, 0, 0, 0, 0, 0, 0, 0, 0, 0, 0, 0, 0, 0, 0, 0, 0, 0, 0, 0, 0, 0, 0, 0, 0, 0, 0, 0, 0, 0, 0, 0, 0, 0, 0, 0, 0, 0, 0, 0, 0, 0, 0, 0, 0, 0, 0, 0, 0, 0, 0, 0, 0, 0, 0, 0, 0, 0, 0, 0, 0, 0, 0, 0, 0, 0, 0, 0, 0, 0, 0, 0, 0, 0, 0, 0, 0, 0, 0, 0, 0, 0, 0, 0, 1, 1, 1, 1, 1, 1, 1, 1, 1, 1, 1, 1, 1, 1, 1, 1, 1, 1, 1, 1, 1, 1, 1, 1, 1, 1, 1, 1, 1, 1, 1, 1, 1, 1, 1, 1, 1, 1, 1, 1, 1, 1, 1, 1, 1, 1, 1, 1, 1, 1, 1, 1, 1, 1, 1, 1, 1, 1, 1, 1, 1, 1, 1, 1, 1, 1, 1, 1, 1, 1, 1, 1, 1, 1, 1, 1, 1, 1, 1, 1, 1, 1, 1, 1, 1, 1, 1, 1, 1, 1, 1, 1, 1, 1, 1, 1, 1, 1, 1, 1, 1, 1, 1, 1, 1, 1, 1, 1, 1, 1, 1, 1, 1, 1, 1, 1, 1, 1, 1, 1, 1, 1, 1, 1, 1, 1, 1, 1, 1, 1, 1, 1, 1, 1, 1, 1, 1, 1, 1, 1, 1, 1, 1, 1, 1, 1, 1, 1, 1, 1, 1, 1, 1, 1, 1, 1, 1, 1, 1, 1, 1, 1, 1, 1, 1, 1, 1, 1, 1, 1, 1, 1, 1, 1, 1, 1])
me_mesh_013.materials.append(mat_material_001)
me_mesh_013.use_remesh_preserve_volume = False
me_mesh_013.use_remesh_preserve_attributes = False
me_mesh_013.use_mirror_vertex_groups = False
me_mesh_013.update()
me_cube_004 = bpy.data.meshes.new('Cube.004')
me_cube_004.from_pydata([(0.07086, -0.4469, -0.07912), (0.07086, 0.08549, -0.07912), (2.071, 0.08549, -0.07912), (2.071, -0.4469, -0.07912), (0.07086, -0.4469, 5.19), (0.07086, 0.08549, 5.19), (2.071, 0.08549, 5.19), (2.071, -0.4469, 5.19), (-1.977, -0.4469, -0.07912), (-1.977, 0.08549, -0.07912), (0.02266, 0.08549, -0.07912), (0.02266, -0.4469, -0.07912), (-1.977, -0.4469, 5.19), (-1.977, 0.08549, 5.19), (0.02266, 0.08549, 5.19), (0.02266, -0.4469, 5.19)], [], [(4, 5, 1, 0), (5, 6, 2, 1), (6, 7, 3, 2), (7, 4, 0, 3), (0, 1, 2, 3), (7, 6, 5, 4), (12, 13, 9, 8), (13, 14, 10, 9), (14, 15, 11, 10), (15, 12, 8, 11), (8, 9, 10, 11), (15, 14, 13, 12)])
me_cube_004.materials.append(mat_material_003)
me_cube_004.use_remesh_preserve_volume = False
me_cube_004.use_remesh_preserve_attributes = False
me_cube_004.use_mirror_vertex_groups = False
me_cube_004.update()

# ---- objects
ob_cube = bpy.data.objects.new('Cube', me_cube_006)
ob_text = bpy.data.objects.new('Text', me_mesh_013)
ob_cube_002 = bpy.data.objects.new('Cube.002', me_cube_004)

# ---- transforms, parenting, visibility, modifiers, constraints
ob_cube.location = (0.0, 0.0, 0.0)
ob_cube.lineart.crease_threshold = 0.0
ob_text.location = (0.0, 0.0, 0.0)
ob_text.lineart.crease_threshold = 0.0
ob_cube_002.location = (1.071, -0.1807, -0.6229)
ob_cube_002.lineart.crease_threshold = 0.0

# ---- collection membership
col_collection_1.objects.link(ob_cube)
col_collection_1.objects.link(ob_text)
col_collection_1.objects.link(ob_cube_002)

# ---- scene / render settings (as saved in the file)
scene.frame_start = 1; scene.frame_end = 240; scene.frame_set(0)
scene.render.engine = 'BLENDER_EEVEE_NEXT'
scene.render.image_settings.color_mode = 'RGB'
scene.render.image_settings.compression = 90
scene.render.resolution_percentage = 50
scene.render.dither_intensity = 0.0
scene.cycles.use_denoising = False
scene.cycles.samples = 10
scene.cycles.sampling_pattern = 'TABULATED_SOBOL'
scene.cycles.light_sampling_threshold = 0.0
scene.cycles.use_adaptive_sampling = False
scene.cycles.use_light_tree = False
scene.cycles.blur_glossy = 0.0
scene.cycles.volume_bounces = 1
scene.cycles.pixel_filter_type = 'GAUSSIAN'
scene.cycles.sample_clamp_indirect = 0.0
scene.view_settings.view_transform = 'Standard'
bpy.context.view_layer.update()

# ---- added for rendering (the .blend has no active camera and no usable light): camera, sun
cam_auto = bpy.data.cameras.new('AutoCamera')
cam_auto.lens = 50.0
cam_auto.sensor_width = 36.0
cam_auto.clip_end = 1000.0
ob_auto_camera = bpy.data.objects.new('AutoCamera', cam_auto)
scene.collection.objects.link(ob_auto_camera)
ob_auto_camera.location = (8.87533, -10.5619, 9.72079)
ob_auto_camera.rotation_euler = (1.09748, -7.21219e-08, 0.694738)
scene.camera = ob_auto_camera
light_auto_sun = bpy.data.lights.new('AutoSun', 'SUN')
light_auto_sun.energy = 3.0
light_auto_sun.angle = 0.0523599
ob_auto_sun = bpy.data.objects.new('AutoSun', light_auto_sun)
scene.collection.objects.link(ob_auto_sun)
ob_auto_sun.rotation_euler = (0.872665, 0.174533, 0.523599)
bpy.context.view_layer.update()
